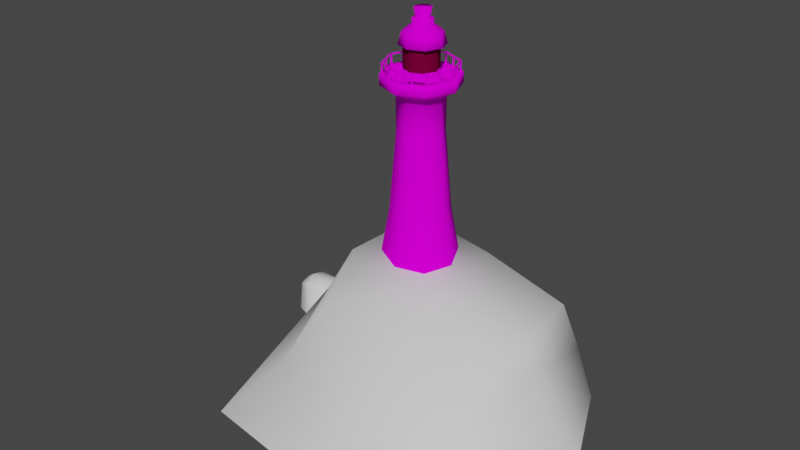 # Source: Lighthouse_focus.blend  (saved by Blender 4.0.36; exported with 4.5.12 LTS)
import bpy
from mathutils import Matrix  # noqa: F401  (used for matrix-valued properties, if any)

bpy.ops.wm.read_factory_settings(use_empty=True)
scene = bpy.context.scene
scene.name = 'Scene'

# ---- collections
col_collection = bpy.data.collections.new('Collection'); scene.collection.children.link(col_collection)

# ---- images (referenced by path relative to the original .blend; pixels are not part of the script)
import os
ASSET_DIR = os.environ.get("B2B_ASSET_DIR", "")  # directory of the original .blend (textures are referenced by path, not embedded)
HERE = os.path.dirname(os.path.abspath(__file__))  # packed textures are extracted next to this script under _unpacked/

def load_image(name, relpath, width, height, colorspace="sRGB"):
    """Load a texture the original file referenced (path relative to the .blend, or extracted next to this script)."""
    p = next((c for c in (os.path.join(HERE, relpath), os.path.join(ASSET_DIR, relpath)) if relpath and os.path.exists(c)), "")
    if p:
        img = bpy.data.images.load(p, check_existing=True)
        img.name = name
    else:  # same state as the original file: an image datablock whose file is absent (Cycles renders it pink)
        img = bpy.data.images.new(name, width, height)
        img.source = "FILE"
        img.filepath = "//" + (relpath or name)
    img.colorspace_settings.name = colorspace
    return img
img_lighthouse_gradient = load_image('Lighthouse_gradient', 'Lighthouse_gradient.png', 1024, 1024, 'sRGB')

# ---- materials (node trees are filled in below, after node groups)
mat_mat_01 = bpy.data.materials.new('Mat_01')
mat_mat_01.use_transparent_shadow = False
mat_mat_02 = bpy.data.materials.new('Mat_02')
mat_mat_02.use_transparent_shadow = False
mat_01 = bpy.data.materials.new('01')
mat_01.use_transparent_shadow = False
mat_02 = bpy.data.materials.new('02')
mat_02.use_transparent_shadow = False

# ---- material node trees
mat_mat_01.use_nodes = True; mat_mat_01.node_tree.nodes.clear()
_N = mat_mat_01.node_tree.nodes; _L = mat_mat_01.node_tree.links
n0 = _N.new('ShaderNodeOutputMaterial'); n0.name = 'Material Output'; n0.location = (438, 298)
n1 = _N.new('ShaderNodeBsdfPrincipled'); n1.name = 'Principled BSDF'; n1.location = (-103, 300)
n1.distribution = 'GGX'
n1.subsurface_method = 'RANDOM_WALK_SKIN'
n1.inputs[2].default_value = 0.0
n1.inputs[3].default_value = 1.45
n1.inputs[13].default_value = 0.0
n1.inputs[27].default_value = (0.0, 0.0, 0.0, 1.0)
n1.inputs[28].default_value = 1.0
n2 = _N.new('ShaderNodeTexImage'); n2.name = 'Image Texture'; n2.location = (-905, 267)
n2.image = img_lighthouse_gradient
n3 = _N.new('ShaderNodeMix'); n3.name = 'Mix.001'; n3.location = (-566, 441)
n3.data_type = 'RGBA'
n3.blend_type = 'MULTIPLY'
n3.inputs[0].default_value = 1.0
n3.inputs[6].default_value = (0.9926, 0.962, 1.0, 1.0)
_L.new(n3.outputs[2], n1.inputs[0])
_L.new(n1.outputs[0], n0.inputs[0])
_L.new(n2.outputs[0], n3.inputs[7])
n0.is_active_output = True
mat_mat_02.use_nodes = True; mat_mat_02.node_tree.nodes.clear()
_N = mat_mat_02.node_tree.nodes; _L = mat_mat_02.node_tree.links
n0 = _N.new('ShaderNodeOutputMaterial'); n0.name = 'Material Output'; n0.location = (300, 300)
n1 = _N.new('ShaderNodeBsdfPrincipled'); n1.name = 'Principled BSDF'; n1.location = (-252, 495)
n1.distribution = 'GGX'
n1.subsurface_method = 'RANDOM_WALK_SKIN'
n1.inputs[2].default_value = 0.0
n1.inputs[3].default_value = 1.45
n1.inputs[13].default_value = 0.0
n1.inputs[27].default_value = (0.0, 0.0, 0.0, 1.0)
n1.inputs[28].default_value = 1.0
n2 = _N.new('ShaderNodeTexImage'); n2.name = 'Image Texture'; n2.location = (-1055, 462)
n2.image = img_lighthouse_gradient
n3 = _N.new('ShaderNodeMix'); n3.name = 'Mix.001'; n3.location = (-715, 635)
n3.data_type = 'RGBA'
n3.blend_type = 'MULTIPLY'
n3.inputs[0].default_value = 1.0
n3.inputs[6].default_value = (0.1573, 0.07812, 0.03509, 1.0)
_L.new(n3.outputs[2], n1.inputs[0])
_L.new(n2.outputs[0], n3.inputs[7])
_L.new(n1.outputs[0], n0.inputs[0])
n0.is_active_output = True
mat_01.use_nodes = True; mat_01.node_tree.nodes.clear()
_N = mat_01.node_tree.nodes; _L = mat_01.node_tree.links
n0 = _N.new('ShaderNodeBsdfPrincipled'); n0.name = 'Principled BSDF'; n0.location = (10, 300)
n0.inputs[3].default_value = 1.45
n1 = _N.new('ShaderNodeOutputMaterial'); n1.name = 'Material Output'; n1.location = (300, 300)
_L.new(n0.outputs[0], n1.inputs[0])
n1.is_active_output = True
mat_02.use_nodes = True; mat_02.node_tree.nodes.clear()
_N = mat_02.node_tree.nodes; _L = mat_02.node_tree.links
n0 = _N.new('ShaderNodeBsdfPrincipled'); n0.name = 'Principled BSDF'; n0.location = (10, 300)
n0.inputs[3].default_value = 1.45
n1 = _N.new('ShaderNodeOutputMaterial'); n1.name = 'Material Output'; n1.location = (300, 300)
_L.new(n0.outputs[0], n1.inputs[0])
n1.is_active_output = True

# ---- world
world_world = bpy.data.worlds.new('World'); scene.world = world_world
world_world.use_nodes = True; world_world.node_tree.nodes.clear()
_N = world_world.node_tree.nodes; _L = world_world.node_tree.links
n0 = _N.new('ShaderNodeOutputWorld'); n0.name = 'World Output'; n0.location = (300, 300)
n1 = _N.new('ShaderNodeBackground'); n1.name = 'Background'; n1.location = (10, 300)
n1.inputs[0].default_value = (0.05088, 0.05088, 0.05088, 1.0)
_L.new(n1.outputs[0], n0.inputs[0])
n0.is_active_output = True
world_world.color = (0.05088, 0.05088, 0.05088)
world_world.use_sun_shadow = False
world_world.sun_shadow_jitter_overblur = 0.0

# ---- meshes
me_cylinder_003 = bpy.data.meshes.new('Cylinder.003')
me_cylinder_003.from_pydata([(0.3788, 0.3681, 6.187), (0.002618, 0.5239, 6.187), (0.5346, -0.008103, 6.187), (0.3788, -0.3843, 6.187), (0.002618, -0.5401, 6.187), (-0.3736, -0.3843, 6.187), (-0.5294, -0.008103, 6.187), (-0.3736, 0.3681, 6.187), (0.3788, 0.3681, 6.886), (0.002618, 0.5239, 6.886), (0.5346, -0.008103, 6.886), (0.3788, -0.3843, 6.886), (0.002618, -0.5401, 6.886), (-0.3736, -0.3843, 6.886), (-0.5294, -0.008103, 6.886), (-0.3736, 0.3681, 6.886), (-1.849e-09, 1.248, 0.03832), (1.98e-09, 0.7343, 5.431), (0.8826, 0.8826, 0.03832), (0.5192, 0.5192, 5.431), (1.248, 0.0, 0.03832), (0.7343, 0.0, 5.431), (0.8826, -0.8826, 0.03832), (0.5192, -0.5192, 5.431), (-1.849e-09, -1.248, 0.03832), (1.98e-09, -0.7343, 5.431), (-0.8826, -0.8826, 0.03832), (-0.5192, -0.5192, 5.431), (-1.248, 0.0, 0.03832), (-0.7343, 0.0, 5.431), (-0.8826, 0.8826, 0.03832), (-0.5192, 0.5192, 5.431), (0.8495, 0.8495, 5.719), (1.29e-09, 1.201, 5.719), (1.201, 0.0, 5.719), (0.8495, -0.8495, 5.719), (1.29e-09, -1.201, 5.719), (-0.8495, -0.8495, 5.719), (-1.201, 0.0, 5.719), (-0.8495, 0.8495, 5.719), (0.8495, 0.8495, 6.045), (1.29e-09, 1.201, 6.045), (1.201, 0.0, 6.045), (0.8495, -0.8495, 6.045), (1.29e-09, -1.201, 6.045), (-0.8495, -0.8495, 6.045), (-1.201, 0.0, 6.045), (-0.8495, 0.8495, 6.045), (0.7281, 0.7281, 6.045), (2.171e-09, 1.03, 6.045), (1.03, 0.0, 6.045), (0.7281, -0.7281, 6.045), (2.171e-09, -1.03, 6.045), (-0.7281, -0.7281, 6.045), (-1.03, 0.0, 6.045), (-0.7281, 0.7281, 6.045), (0.7213, 0.7105, 5.763), (0.002618, 1.008, 5.763), (1.019, -0.008103, 5.763), (0.7213, -0.7267, 5.763), (0.002618, -1.024, 5.763), (-0.716, -0.7267, 5.763), (-1.014, -0.008103, 5.763), (-0.716, 0.7105, 5.763), (0.277, 0.2709, 6.886), (0.01846, 0.378, 6.886), (0.384, 0.0124, 6.886), (0.277, -0.2461, 6.886), (0.01846, -0.3532, 6.886), (-0.24, -0.2461, 6.886), (-0.3471, 0.0124, 6.886), (-0.24, 0.2709, 6.886), (0.5166, 0.5106, 6.886), (0.01846, 0.7169, 6.886), (0.723, 0.0124, 6.886), (0.5166, -0.4858, 6.886), (0.01846, -0.6921, 6.886), (-0.4797, -0.4858, 6.886), (-0.686, 0.0124, 6.886), (-0.4797, 0.5106, 6.886), (0.4435, 0.4375, 7.255), (0.01846, 0.6136, 7.255), (0.6196, 0.0124, 7.255), (0.4435, -0.4127, 7.255), (0.01846, -0.5888, 7.255), (-0.4066, -0.4127, 7.255), (-0.5827, 0.0124, 7.255), (-0.4066, 0.4375, 7.255), (0.2398, 0.2337, 7.479), (0.01846, 0.3254, 7.479), (0.3315, 0.0124, 7.479), (0.2398, -0.2089, 7.479), (0.01846, -0.3006, 7.479), (-0.2029, -0.2089, 7.479), (-0.2945, 0.0124, 7.479), (-0.2029, 0.2337, 7.479), (0.2398, 0.2337, 7.636), (0.01846, 0.3254, 7.636), (0.3315, 0.0124, 7.636), (0.2398, -0.2089, 7.636), (0.01846, -0.3006, 7.636), (-0.2029, -0.2089, 7.636), (-0.2945, 0.0124, 7.636), (-0.2029, 0.2337, 7.636), (0.1626, 0.1565, 7.636), (0.01846, 0.2162, 7.636), (0.2223, 0.0124, 7.636), (0.1626, -0.1317, 7.636), (0.01846, -0.1914, 7.636), (-0.1257, -0.1317, 7.636), (-0.1854, 0.0124, 7.636), (-0.1257, 0.1565, 7.636), (0.2067, 0.2007, 7.936), (0.01846, 0.2786, 7.936), (0.2847, 0.0124, 7.936), (0.2067, -0.1759, 7.936), (0.01846, -0.2538, 7.936), (-0.1698, -0.1759, 7.936), (-0.2478, 0.0124, 7.936), (-0.1698, 0.2007, 7.936), (0.3788, 0.3681, 5.763), (0.002618, 0.5239, 5.763), (0.5346, -0.008103, 5.763), (0.3788, -0.3843, 5.763), (0.002618, -0.5401, 5.763), (-0.3736, -0.3843, 5.763), (-0.5294, -0.008103, 5.763), (-0.3736, 0.3681, 5.763), (0.3788, 0.3681, 6.187), (0.002618, 0.5239, 6.187), (0.5346, -0.008103, 6.187), (0.3788, -0.3843, 6.187), (0.002618, -0.5401, 6.187), (-0.3736, -0.3843, 6.187), (-0.5294, -0.008103, 6.187), (-0.3736, 0.3681, 6.187), (0.1938, 0.1831, 6.187), (0.002618, 0.2623, 6.187), (0.273, -0.008103, 6.187), (0.1938, -0.1993, 6.187), (0.002618, -0.2785, 6.187), (-0.1886, -0.1993, 6.187), (-0.2678, -0.008103, 6.187), (-0.1886, 0.1831, 6.187), (0.1229, 0.1121, 6.313), (0.002618, 0.1619, 6.313), (0.1727, -0.008103, 6.313), (0.1229, -0.1283, 6.313), (0.002618, -0.1781, 6.313), (-0.1176, -0.1283, 6.313), (-0.1674, -0.008103, 6.313), (-0.1176, 0.1121, 6.313), (-2.251e-09, 0.928, 1.836), (-3.041e-10, 0.7208, 4.332), (0.5097, 0.5097, 4.332), (0.6562, 0.6562, 1.836), (0.7208, -1.46e-09, 4.332), (0.928, -7.38e-10, 1.836), (0.5097, -0.5097, 4.332), (0.6562, -0.6562, 1.836), (-3.041e-10, -0.7208, 4.332), (-2.251e-09, -0.928, 1.836), (-0.5097, -0.5097, 4.332), (-0.6562, -0.6562, 1.836), (-0.7208, -1.46e-09, 4.332), (-0.928, -7.38e-10, 1.836), (-0.5097, 0.5097, 4.332), (-0.6562, 0.6562, 1.836), (-0.9219, 0.0, 5.575), (-0.6518, 0.6518, 5.575), (0.6518, 0.6518, 5.575), (0.9219, 0.0, 5.575), (1.911e-09, -0.9219, 5.575), (-0.6518, -0.6518, 5.575), (1.911e-09, 0.9219, 5.575), (0.6518, -0.6518, 5.575), (-0.0187, -1.128, 6.045), (-0.0187, -1.128, 6.336), (-0.0187, -1.091, 6.045), (-0.0187, -1.091, 6.336), (0.0187, -1.128, 6.045), (0.0187, -1.128, 6.336), (0.0187, -1.091, 6.045), (0.0187, -1.091, 6.336), (0.7806, -0.7979, 6.045), (0.7806, -0.7979, 6.336), (0.7806, -0.7605, 6.045), (0.7806, -0.7605, 6.336), (0.8179, -0.7979, 6.045), (0.8179, -0.7979, 6.336), (0.8179, -0.7605, 6.045), (0.8179, -0.7605, 6.336), (0.4075, -0.9666, 6.045), (0.4075, -0.9666, 6.336), (0.4075, -0.9292, 6.045), (0.4075, -0.9292, 6.336), (0.4449, -0.9666, 6.045), (0.4449, -0.9666, 6.336), (0.4449, -0.9292, 6.045), (0.4449, -0.9292, 6.336), (0.9426, -0.4234, 6.045), (0.9426, -0.4234, 6.336), (0.9426, -0.386, 6.045), (0.9426, -0.386, 6.336), (0.98, -0.4234, 6.045), (0.98, -0.4234, 6.336), (0.98, -0.386, 6.045), (0.98, -0.386, 6.336), (1.103, -0.02922, 6.045), (1.103, -0.02922, 6.336), (1.103, 0.008168, 6.045), (1.103, 0.008168, 6.336), (1.14, -0.02922, 6.045), (1.14, -0.02922, 6.336), (1.14, 0.008168, 6.045), (1.14, 0.008168, 6.336), (0.7596, 0.759, 6.045), (0.7596, 0.759, 6.336), (0.7596, 0.7964, 6.045), (0.7596, 0.7964, 6.336), (0.797, 0.759, 6.045), (0.797, 0.759, 6.336), (0.797, 0.7964, 6.045), (0.797, 0.7964, 6.336), (0.9434, 0.3588, 6.045), (0.9434, 0.3588, 6.336), (0.9434, 0.3962, 6.045), (0.9434, 0.3962, 6.336), (0.9808, 0.3588, 6.045), (0.9808, 0.3588, 6.336), (0.9808, 0.3962, 6.045), (0.9808, 0.3962, 6.336), (-0.02043, 1.09, 6.045), (-0.02043, 1.09, 6.336), (-0.02043, 1.127, 6.045), (-0.02043, 1.127, 6.336), (0.01696, 1.09, 6.045), (0.01696, 1.09, 6.336), (0.01696, 1.127, 6.045), (0.01696, 1.127, 6.336), (0.3839, 0.9183, 6.045), (0.3839, 0.9183, 6.336), (0.3839, 0.9557, 6.045), (0.3839, 0.9557, 6.336), (0.4213, 0.9183, 6.045), (0.4213, 0.9183, 6.336), (0.4213, 0.9557, 6.045), (0.4213, 0.9557, 6.336), (-0.4084, 0.951, 6.045), (-0.4084, 0.951, 6.336), (-0.4084, 0.9884, 6.045), (-0.4084, 0.9884, 6.336), (-0.371, 0.951, 6.045), (-0.371, 0.951, 6.336), (-0.371, 0.9884, 6.045), (-0.371, 0.9884, 6.336), (-0.8087, 0.7509, 6.045), (-0.8087, 0.7509, 6.336), (-0.8087, 0.7882, 6.045), (-0.8087, 0.7882, 6.336), (-0.7713, 0.7509, 6.045), (-0.7713, 0.7509, 6.336), (-0.7713, 0.7882, 6.045), (-0.7713, 0.7882, 6.336), (-1.127, -0.01697, 6.045), (-1.127, -0.01697, 6.336), (-1.127, 0.02042, 6.045), (-1.127, 0.02042, 6.336), (-1.09, -0.01697, 6.045), (-1.09, -0.01697, 6.336), (-1.09, 0.02042, 6.045), (-1.09, 0.02042, 6.336), (-0.9884, 0.3343, 6.045), (-0.9884, 0.3343, 6.336), (-0.9884, 0.3717, 6.045), (-0.9884, 0.3717, 6.336), (-0.951, 0.3343, 6.045), (-0.951, 0.3343, 6.336), (-0.951, 0.3717, 6.045), (-0.951, 0.3717, 6.336), (-0.8046, -0.8134, 6.045), (-0.8046, -0.8134, 6.336), (-0.8046, -0.776, 6.045), (-0.8046, -0.776, 6.336), (-0.7672, -0.8134, 6.045), (-0.7672, -0.8134, 6.336), (-0.7672, -0.776, 6.045), (-0.7672, -0.776, 6.336), (-0.968, -0.4417, 6.045), (-0.968, -0.4417, 6.336), (-0.968, -0.4043, 6.045), (-0.968, -0.4043, 6.336), (-0.9306, -0.4417, 6.045), (-0.9306, -0.4417, 6.336), (-0.9306, -0.4043, 6.045), (-0.9306, -0.4043, 6.336), (-0.4125, -0.9849, 6.045), (-0.4125, -0.9849, 6.336), (-0.4125, -0.9475, 6.045), (-0.4125, -0.9475, 6.336), (-0.3751, -0.9849, 6.045), (-0.3751, -0.9849, 6.336), (-0.3751, -0.9475, 6.045), (-0.3751, -0.9475, 6.336), (-0.8163, -0.8027, 6.335), (0.01424, -1.133, 6.335), (-0.8163, -0.8027, 6.372), (0.01424, -1.133, 6.372), (-0.8024, -0.768, 6.335), (0.02806, -1.098, 6.335), (-0.8024, -0.768, 6.372), (0.02806, -1.098, 6.372), (-0.008653, -1.135, 6.335), (0.8191, -0.7978, 6.335), (-0.008653, -1.135, 6.372), (0.8191, -0.7978, 6.372), (-0.02275, -1.1, 6.335), (0.805, -0.7632, 6.335), (-0.02275, -1.1, 6.372), (0.805, -0.7632, 6.372), (0.8211, -0.8089, 6.335), (1.162, 0.01757, 6.335), (0.8211, -0.8089, 6.372), (1.162, 0.01757, 6.372), (0.7866, -0.7946, 6.335), (1.127, 0.03181, 6.335), (0.7866, -0.7946, 6.372), (1.127, 0.03181, 6.372), (1.15, -0.02467, 6.335), (0.7853, 0.7913, 6.335), (1.15, -0.02467, 6.372), (0.7853, 0.7913, 6.372), (1.116, -0.03993, 6.335), (0.7511, 0.776, 6.335), (1.116, -0.03993, 6.372), (0.7511, 0.776, 6.372), (0.8034, 0.7871, 6.335), (-0.0138, 1.149, 6.335), (0.8034, 0.7871, 6.372), (-0.0138, 1.149, 6.372), (0.7883, 0.7529, 6.335), (-0.02894, 1.115, 6.335), (0.7883, 0.7529, 6.372), (-0.02894, 1.115, 6.372), (0.0157, 1.149, 6.335), (-0.8101, 0.8071, 6.335), (0.0157, 1.149, 6.372), (-0.8101, 0.8071, 6.372), (0.03, 1.114, 6.335), (-0.7958, 0.7726, 6.335), (0.03, 1.114, 6.372), (-0.7958, 0.7726, 6.372), (-0.8057, 0.8148, 6.335), (-1.149, -0.01022, 6.335), (-0.8057, 0.8148, 6.372), (-1.149, -0.01022, 6.372), (-0.7711, 0.8004, 6.335), (-1.115, -0.0246, 6.335), (-0.7711, 0.8004, 6.372), (-1.115, -0.0246, 6.372), (-1.15, 0.02349, 6.335), (-0.8179, -0.8062, 6.335), (-1.15, 0.02349, 6.372), (-0.8179, -0.8062, 6.372), (-1.116, 0.0374, 6.335), (-0.7832, -0.7922, 6.335), (-1.116, 0.0374, 6.372), (-0.7832, -0.7922, 6.372)], [], [(3, 11, 12, 4), (0, 8, 10, 2), (6, 14, 15, 7), (4, 12, 13, 5), (2, 10, 11, 3), (1, 9, 8, 0), (7, 15, 9, 1), (5, 13, 14, 6), (153, 17, 19, 154), (154, 19, 21, 156), (156, 21, 23, 158), (158, 23, 25, 160), (160, 25, 27, 162), (162, 27, 29, 164), (169, 168, 38, 39), (164, 29, 31, 166), (166, 31, 17, 153), (35, 34, 42, 43), (171, 170, 32, 34), (173, 172, 36, 37), (174, 169, 39, 33), (170, 174, 33, 32), (175, 171, 34, 35), (168, 173, 37, 38), (172, 175, 35, 36), (47, 46, 54, 55), (32, 33, 41, 40), (33, 39, 47, 41), (38, 37, 45, 46), (36, 35, 43, 44), (34, 32, 40, 42), (39, 38, 46, 47), (37, 36, 44, 45), (52, 51, 59, 60), (45, 44, 52, 53), (43, 42, 50, 51), (40, 41, 49, 48), (41, 47, 55, 49), (46, 45, 53, 54), (44, 43, 51, 52), (42, 40, 48, 50), (50, 48, 56, 58), (55, 54, 62, 63), (53, 52, 60, 61), (51, 50, 58, 59), (48, 49, 57, 56), (49, 55, 63, 57), (54, 53, 61, 62), (71, 70, 78, 79), (78, 77, 85, 86), (69, 68, 76, 77), (67, 66, 74, 75), (64, 65, 73, 72), (65, 71, 79, 73), (70, 69, 77, 78), (68, 67, 75, 76), (66, 64, 72, 74), (81, 87, 95, 89), (76, 75, 83, 84), (74, 72, 80, 82), (79, 78, 86, 87), (77, 76, 84, 85), (75, 74, 82, 83), (72, 73, 81, 80), (73, 79, 87, 81), (95, 94, 102, 103), (86, 85, 93, 94), (84, 83, 91, 92), (82, 80, 88, 90), (87, 86, 94, 95), (85, 84, 92, 93), (83, 82, 90, 91), (80, 81, 89, 88), (98, 96, 104, 106), (93, 92, 100, 101), (91, 90, 98, 99), (88, 89, 97, 96), (89, 95, 103, 97), (94, 93, 101, 102), (92, 91, 99, 100), (90, 88, 96, 98), (105, 111, 119, 113), (103, 102, 110, 111), (101, 100, 108, 109), (99, 98, 106, 107), (96, 97, 105, 104), (97, 103, 111, 105), (102, 101, 109, 110), (100, 99, 107, 108), (112, 113, 119, 118, 117, 116, 115, 114), (110, 109, 117, 118), (108, 107, 115, 116), (106, 104, 112, 114), (111, 110, 118, 119), (109, 108, 116, 117), (107, 106, 114, 115), (104, 105, 113, 112), (58, 56, 120, 122), (63, 62, 126, 127), (61, 60, 124, 125), (59, 58, 122, 123), (56, 57, 121, 120), (57, 63, 127, 121), (62, 61, 125, 126), (60, 59, 123, 124), (124, 123, 131, 132), (122, 120, 128, 130), (127, 126, 134, 135), (125, 124, 132, 133), (123, 122, 130, 131), (120, 121, 129, 128), (121, 127, 135, 129), (126, 125, 133, 134), (129, 135, 143, 137), (134, 133, 141, 142), (132, 131, 139, 140), (130, 128, 136, 138), (135, 134, 142, 143), (133, 132, 140, 141), (131, 130, 138, 139), (128, 129, 137, 136), (141, 140, 148, 149), (144, 145, 151, 150, 149, 148, 147, 146), (139, 138, 146, 147), (136, 137, 145, 144), (137, 143, 151, 145), (142, 141, 149, 150), (140, 139, 147, 148), (138, 136, 144, 146), (143, 142, 150, 151), (30, 167, 152, 16), (167, 166, 153, 152), (28, 165, 167, 30), (165, 164, 166, 167), (26, 163, 165, 28), (163, 162, 164, 165), (24, 161, 163, 26), (161, 160, 162, 163), (22, 159, 161, 24), (159, 158, 160, 161), (20, 157, 159, 22), (157, 156, 158, 159), (18, 155, 157, 20), (155, 154, 156, 157), (16, 152, 155, 18), (152, 153, 154, 155), (25, 23, 175, 172), (29, 27, 173, 168), (23, 21, 171, 175), (19, 17, 174, 170), (17, 31, 169, 174), (27, 25, 172, 173), (21, 19, 170, 171), (31, 29, 168, 169), (176, 177, 179, 178), (178, 179, 183, 182), (182, 183, 181, 180), (180, 181, 177, 176), (178, 182, 180, 176), (183, 179, 177, 181), (184, 185, 187, 186), (186, 187, 191, 190), (190, 191, 189, 188), (188, 189, 185, 184), (186, 190, 188, 184), (191, 187, 185, 189), (192, 193, 195, 194), (194, 195, 199, 198), (198, 199, 197, 196), (196, 197, 193, 192), (194, 198, 196, 192), (199, 195, 193, 197), (200, 201, 203, 202), (202, 203, 207, 206), (206, 207, 205, 204), (204, 205, 201, 200), (202, 206, 204, 200), (207, 203, 201, 205), (208, 209, 211, 210), (210, 211, 215, 214), (214, 215, 213, 212), (212, 213, 209, 208), (210, 214, 212, 208), (215, 211, 209, 213), (216, 217, 219, 218), (218, 219, 223, 222), (222, 223, 221, 220), (220, 221, 217, 216), (218, 222, 220, 216), (223, 219, 217, 221), (224, 225, 227, 226), (226, 227, 231, 230), (230, 231, 229, 228), (228, 229, 225, 224), (226, 230, 228, 224), (231, 227, 225, 229), (232, 233, 235, 234), (234, 235, 239, 238), (238, 239, 237, 236), (236, 237, 233, 232), (234, 238, 236, 232), (239, 235, 233, 237), (240, 241, 243, 242), (242, 243, 247, 246), (246, 247, 245, 244), (244, 245, 241, 240), (242, 246, 244, 240), (247, 243, 241, 245), (248, 249, 251, 250), (250, 251, 255, 254), (254, 255, 253, 252), (252, 253, 249, 248), (250, 254, 252, 248), (255, 251, 249, 253), (256, 257, 259, 258), (258, 259, 263, 262), (262, 263, 261, 260), (260, 261, 257, 256), (258, 262, 260, 256), (263, 259, 257, 261), (264, 265, 267, 266), (266, 267, 271, 270), (270, 271, 269, 268), (268, 269, 265, 264), (266, 270, 268, 264), (271, 267, 265, 269), (272, 273, 275, 274), (274, 275, 279, 278), (278, 279, 277, 276), (276, 277, 273, 272), (274, 278, 276, 272), (279, 275, 273, 277), (280, 281, 283, 282), (282, 283, 287, 286), (286, 287, 285, 284), (284, 285, 281, 280), (282, 286, 284, 280), (287, 283, 281, 285), (288, 289, 291, 290), (290, 291, 295, 294), (294, 295, 293, 292), (292, 293, 289, 288), (290, 294, 292, 288), (295, 291, 289, 293), (296, 297, 299, 298), (298, 299, 303, 302), (302, 303, 301, 300), (300, 301, 297, 296), (298, 302, 300, 296), (303, 299, 297, 301), (304, 305, 307, 306), (306, 307, 311, 310), (310, 311, 309, 308), (308, 309, 305, 304), (306, 310, 308, 304), (311, 307, 305, 309), (312, 313, 315, 314), (314, 315, 319, 318), (318, 319, 317, 316), (316, 317, 313, 312), (314, 318, 316, 312), (319, 315, 313, 317), (320, 321, 323, 322), (322, 323, 327, 326), (326, 327, 325, 324), (324, 325, 321, 320), (322, 326, 324, 320), (327, 323, 321, 325), (328, 329, 331, 330), (330, 331, 335, 334), (334, 335, 333, 332), (332, 333, 329, 328), (330, 334, 332, 328), (335, 331, 329, 333), (336, 337, 339, 338), (338, 339, 343, 342), (342, 343, 341, 340), (340, 341, 337, 336), (338, 342, 340, 336), (343, 339, 337, 341), (344, 345, 347, 346), (346, 347, 351, 350), (350, 351, 349, 348), (348, 349, 345, 344), (346, 350, 348, 344), (351, 347, 345, 349), (352, 353, 355, 354), (354, 355, 359, 358), (358, 359, 357, 356), (356, 357, 353, 352), (354, 358, 356, 352), (359, 355, 353, 357), (360, 361, 363, 362), (362, 363, 367, 366), (366, 367, 365, 364), (364, 365, 361, 360), (362, 366, 364, 360), (367, 363, 361, 365)])
me_cylinder_003.polygons.foreach_set('use_smooth', [1, 1, 1, 1, 1, 1, 1, 1, 1, 1, 1, 1, 1, 1, 1, 1, 1, 1, 1, 1, 1, 1, 1, 1, 1, 1, 1, 1, 1, 1, 1, 1, 1, 1, 1, 1, 1, 1, 1, 1, 1, 1, 1, 1, 1, 1, 1, 1, 1, 1, 1, 1, 1, 1, 1, 1, 1, 1, 1, 1, 1, 1, 1, 1, 1, 1, 1, 1, 1, 1, 1, 1, 1, 1, 1, 1, 1, 1, 1, 1, 1, 1, 1, 1, 1, 1, 1, 1, 1, 1, 1, 1, 1, 1, 1, 1, 1, 1, 1, 1, 1, 1, 1, 1, 1, 1, 1, 1, 1, 1, 1, 1, 1, 1, 1, 1, 1, 1, 1, 1, 1, 1, 1, 1, 1, 1, 1, 1, 1, 1, 1, 1, 1, 1, 1, 1, 1, 1, 1, 1, 1, 1, 1, 1, 1, 1, 1, 1, 1, 1, 1, 1, 1, 1, 0, 0, 0, 0, 0, 0, 0, 0, 0, 0, 0, 0, 0, 0, 0, 0, 0, 0, 0, 0, 0, 0, 0, 0, 0, 0, 0, 0, 0, 0, 0, 0, 0, 0, 0, 0, 0, 0, 0, 0, 0, 0, 0, 0, 0, 0, 0, 0, 0, 0, 0, 0, 0, 0, 0, 0, 0, 0, 0, 0, 0, 0, 0, 0, 0, 0, 0, 0, 0, 0, 0, 0, 0, 0, 0, 0, 0, 0, 0, 0, 0, 0, 0, 0, 0, 0, 0, 0, 0, 0, 0, 0, 0, 0, 0, 0, 0, 0, 0, 0, 0, 0, 0, 0, 0, 0, 0, 0, 0, 0, 0, 0, 0, 0, 0, 0, 0, 0, 0, 0, 0, 0, 0, 0, 0, 0, 0, 0, 0, 0, 0, 0, 0, 0, 0, 0, 0, 0, 0, 0, 0, 0, 0, 0])
me_cylinder_003.polygons.foreach_set('material_index', [1, 1, 1, 1, 1, 1, 1, 1, 0, 0, 0, 0, 0, 0, 0, 0, 0, 0, 0, 0, 0, 0, 0, 0, 0, 0, 0, 0, 0, 0, 0, 0, 0, 0, 0, 0, 0, 0, 0, 0, 0, 0, 0, 0, 0, 0, 0, 0, 0, 0, 0, 0, 0, 0, 0, 0, 0, 0, 0, 0, 0, 0, 0, 0, 0, 0, 0, 0, 0, 0, 0, 0, 0, 0, 0, 0, 0, 0, 0, 0, 0, 0, 0, 0, 0, 0, 0, 0, 0, 0, 0, 0, 0, 0, 0, 0, 0, 0, 0, 0, 0, 0, 0, 0, 0, 0, 0, 0, 0, 0, 0, 0, 0, 0, 0, 0, 0, 0, 0, 0, 0, 0, 0, 0, 0, 0, 0, 0, 0, 0, 0, 0, 0, 0, 0, 0, 0, 0, 0, 0, 0, 0, 0, 0, 0, 0, 0, 0, 0, 0, 0, 0, 0, 0, 0, 0, 0, 0, 0, 0, 0, 0, 0, 0, 0, 0, 0, 0, 0, 0, 0, 0, 0, 0, 0, 0, 0, 0, 0, 0, 0, 0, 0, 0, 0, 0, 0, 0, 0, 0, 0, 0, 0, 0, 0, 0, 0, 0, 0, 0, 0, 0, 0, 0, 0, 0, 0, 0, 0, 0, 0, 0, 0, 0, 0, 0, 0, 0, 0, 0, 0, 0, 0, 0, 0, 0, 0, 0, 0, 0, 0, 0, 0, 0, 0, 0, 0, 0, 0, 0, 0, 0, 0, 0, 0, 0, 0, 0, 0, 0, 0, 0, 0, 0, 0, 0, 0, 0, 0, 0, 0, 0, 0, 0, 0, 0, 0, 0, 0, 0, 0, 0, 0, 0, 0, 0, 0, 0, 0, 0, 0, 0, 0, 0, 0, 0, 0, 0, 0, 0, 0, 0, 0, 0, 0, 0, 0, 0])
_uv = me_cylinder_003.uv_layers.new(name='UVMap')
_uv.uv.foreach_set('vector', [0.9553, 0.6692, 0.8734, 0.6692, 0.8734, 0.717, 0.9553, 0.717, 0.9719, 0.8324, 0.9719, 0.7508, 0.9241, 0.7508, 0.9241, 0.8324, 0.8171, 0.9376, 0.8171, 0.8557, 0.7834, 0.8569, 0.7834, 0.9388, 0.9553, 0.717, 0.8734, 0.717, 0.8744, 0.7508, 0.9563, 0.7508, 0.9563, 0.6354, 0.8744, 0.6354, 0.8734, 0.6692, 0.9553, 0.6692, 0.8866, 0.2346, 0.8866, 0.1527, 0.8528, 0.1539, 0.8528, 0.2358, 0.9344, 0.2346, 0.9344, 0.1527, 0.8866, 0.1527, 0.8866, 0.2346, 0.8649, 0.9376, 0.8649, 0.8557, 0.8171, 0.8557, 0.8171, 0.9376, 0.765, 0.1303, 0.7656, 0.00142, 0.8122, 0.0, 0.8108, 0.1289, 0.08093, 0.1351, 0.07472, 0.00645, 0.1406, 0.003579, 0.1456, 0.1323, 0.1456, 0.1323, 0.1406, 0.003579, 0.1871, -4.17e-08, 0.1912, 0.1288, 0.2722, 0.1352, 0.266, 0.006599, 0.3319, 0.003729, 0.3369, 0.1324, 0.3369, 0.1324, 0.3319, 0.003729, 0.3784, -1.198e-08, 0.3825, 0.1288, 0.4854, 0.1283, 0.4848, 0.0, 0.5507, 0.0, 0.5501, 0.1283, 0.6126, 0.7239, 0.5541, 0.6654, 0.5666, 0.6351, 0.6429, 0.7113, 0.6545, 0.1289, 0.6531, 0.0, 0.6997, 0.00142, 0.7003, 0.1303, 0.7003, 0.1303, 0.6997, 0.00142, 0.7656, 0.00142, 0.765, 0.1303, 0.3411, 0.6423, 0.3426, 0.7186, 0.3043, 0.7181, 0.3028, 0.6418, 0.4713, 0.8652, 0.5541, 0.8652, 0.5666, 0.8955, 0.4588, 0.8955, 0.4713, 0.6654, 0.4128, 0.7239, 0.3825, 0.7113, 0.4588, 0.6351, 0.6126, 0.8066, 0.6126, 0.7239, 0.6429, 0.7113, 0.6429, 0.8192, 0.5541, 0.8652, 0.6126, 0.8066, 0.6429, 0.8192, 0.5666, 0.8955, 0.4128, 0.8066, 0.4713, 0.8652, 0.4588, 0.8955, 0.3825, 0.8192, 0.5541, 0.6654, 0.4713, 0.6654, 0.4588, 0.6351, 0.5666, 0.6351, 0.4128, 0.7239, 0.4128, 0.8066, 0.3825, 0.8192, 0.3825, 0.7113, 0.1841, 0.9022, 0.07627, 0.9022, 0.08398, 0.8836, 0.1764, 0.8836, 0.8505, 1.876e-08, 0.8528, 0.07627, 0.8146, 0.07627, 0.8122, 2.043e-08, 0.8528, 0.07627, 0.8528, 0.1841, 0.8146, 0.1841, 0.8146, 0.07627, 0.9384, 9.362e-10, 0.9384, 0.1079, 0.9002, 0.1079, 0.9002, 2.604e-09, 0.3825, 0.7187, 0.3809, 0.8265, 0.3426, 0.8259, 0.3442, 0.7181, 0.3426, 0.7186, 0.3411, 0.8265, 0.3028, 0.8259, 0.3043, 0.7181, 0.8528, 0.1841, 0.8505, 0.2604, 0.8122, 0.2604, 0.8146, 0.1841, 0.3809, 0.6424, 0.3825, 0.7187, 0.3442, 0.7181, 0.3426, 0.6418, 0.8122, 0.4182, 0.8122, 0.3258, 0.8453, 0.3265, 0.8453, 0.4177, -1.89e-09, 0.8259, 7.001e-09, 0.7181, 0.01861, 0.7258, 0.01861, 0.8182, 0.07627, 0.6418, 0.1841, 0.6418, 0.1764, 0.6604, 0.08398, 0.6604, 0.2604, 0.7181, 0.2604, 0.8259, 0.2418, 0.8182, 0.2418, 0.7258, 0.2604, 0.8259, 0.1841, 0.9022, 0.1764, 0.8836, 0.2418, 0.8182, 0.07627, 0.9022, -1.89e-09, 0.8259, 0.01861, 0.8182, 0.08398, 0.8836, 7.001e-09, 0.7181, 0.07627, 0.6418, 0.08398, 0.6604, 0.01861, 0.7258, 0.1841, 0.6418, 0.2604, 0.7181, 0.2418, 0.7258, 0.1764, 0.6604, 0.2995, 0.6418, 0.3028, 0.7342, 0.2697, 0.7338, 0.2664, 0.6426, 0.8818, 0.5056, 0.8804, 0.571, 0.8473, 0.5701, 0.8487, 0.5055, 0.8142, 0.4836, 0.8122, 0.4182, 0.8453, 0.4177, 0.8473, 0.4822, 0.8122, 0.3258, 0.8142, 0.2604, 0.8473, 0.2619, 0.8453, 0.3265, 0.3028, 0.7342, 0.2995, 0.7997, 0.2664, 0.7984, 0.2697, 0.7338, 0.8804, 0.4131, 0.8818, 0.5056, 0.8487, 0.5055, 0.8473, 0.4143, 0.8122, 0.5765, 0.8122, 0.484, 0.8454, 0.4836, 0.8454, 0.5749, 0.9633, 0.3204, 0.9401, 0.2971, 0.9553, 0.2604, 1.0, 0.3051, 0.9002, 0.04473, 0.9002, 0.108, 0.8561, 0.1033, 0.8561, 0.04937, 0.9072, 0.2971, 0.884, 0.3204, 0.8473, 0.3051, 0.892, 0.2604, 0.884, 0.3532, 0.9072, 0.3764, 0.892, 0.4131, 0.8473, 0.3684, 0.9401, 0.3764, 0.9633, 0.3532, 1.0, 0.3684, 0.9553, 0.4131, 0.9633, 0.3532, 0.9633, 0.3204, 1.0, 0.3051, 1.0, 0.3684, 0.9401, 0.2971, 0.9072, 0.2971, 0.892, 0.2604, 0.9553, 0.2604, 0.884, 0.3204, 0.884, 0.3532, 0.8473, 0.3684, 0.8473, 0.3051, 0.9072, 0.3764, 0.9401, 0.3764, 0.9553, 0.4131, 0.892, 0.4131, 0.7834, 0.9479, 0.7452, 0.986, 0.7323, 0.9548, 0.7521, 0.9349, 0.8828, 0.5211, 0.8818, 0.4579, 0.9256, 0.4618, 0.9264, 0.5158, 0.8827, 0.6291, 0.8818, 0.5659, 0.9255, 0.5699, 0.9263, 0.6239, 0.8964, 9.765e-09, 0.9002, 0.04473, 0.8561, 0.04937, 0.8528, 0.0112, 0.9002, 0.108, 0.8964, 0.1527, 0.8528, 0.1415, 0.8561, 0.1033, 0.8818, 0.4579, 0.8828, 0.4131, 0.9264, 0.4237, 0.9256, 0.4618, 0.8818, 0.5659, 0.8827, 0.5211, 0.9263, 0.5317, 0.9255, 0.5699, 0.4939, 0.8955, 0.4939, 0.9587, 0.4503, 0.9541, 0.4503, 0.9001, 0.9453, 0.5691, 0.9446, 0.589, 0.9263, 0.589, 0.9269, 0.5691, 0.6912, 0.986, 0.6531, 0.9479, 0.6843, 0.9349, 0.7042, 0.9548, 0.6531, 0.8939, 0.6912, 0.8557, 0.7042, 0.887, 0.6843, 0.9068, 0.7452, 0.8557, 0.7834, 0.8939, 0.7521, 0.9068, 0.7323, 0.887, 0.7452, 0.986, 0.6912, 0.986, 0.7042, 0.9548, 0.7323, 0.9548, 0.6531, 0.9479, 0.6531, 0.8939, 0.6843, 0.9068, 0.6843, 0.9349, 0.6912, 0.8557, 0.7452, 0.8557, 0.7323, 0.887, 0.7042, 0.887, 0.7834, 0.8939, 0.7834, 0.9479, 0.7521, 0.9349, 0.7521, 0.9068, 0.4305, 0.9633, 0.4024, 0.9633, 0.4073, 0.9515, 0.4256, 0.9515, 0.5955, 0.8957, 0.5959, 0.9156, 0.5776, 0.9153, 0.5772, 0.8955, 0.6143, 0.8957, 0.6147, 0.9156, 0.5963, 0.9153, 0.5959, 0.8955, 0.9446, 0.5211, 0.9453, 0.541, 0.9269, 0.541, 0.9263, 0.5211, 0.9453, 0.541, 0.9453, 0.5691, 0.9269, 0.5691, 0.9269, 0.541, 0.04221, 0.9022, 0.04221, 0.9303, 0.0239, 0.9303, 0.0239, 0.9022, 0.5959, 0.9156, 0.5955, 0.9437, 0.5772, 0.9434, 0.5776, 0.9153, 0.6147, 0.9156, 0.6143, 0.9437, 0.5959, 0.9434, 0.5963, 0.9153, 0.5294, 0.9152, 0.5294, 0.9335, 0.4945, 0.9363, 0.4945, 0.9124, 0.3825, 0.9153, 0.4024, 0.8955, 0.4073, 0.9073, 0.3943, 0.9202, 0.4305, 0.8955, 0.4503, 0.9153, 0.4385, 0.9202, 0.4256, 0.9073, 0.4503, 0.9434, 0.4305, 0.9633, 0.4256, 0.9515, 0.4385, 0.9385, 0.4024, 0.9633, 0.3825, 0.9434, 0.3943, 0.9385, 0.4073, 0.9515, 0.3825, 0.9434, 0.3825, 0.9153, 0.3943, 0.9202, 0.3943, 0.9385, 0.4024, 0.8955, 0.4305, 0.8955, 0.4256, 0.9073, 0.4073, 0.9073, 0.4503, 0.9153, 0.4503, 0.9434, 0.4385, 0.9385, 0.4385, 0.9202, 0.8699, 0.5934, 0.8699, 0.6173, 0.853, 0.6342, 0.8291, 0.6342, 0.8122, 0.6173, 0.8122, 0.5934, 0.8291, 0.5765, 0.853, 0.5765, 0.0211, 0.9366, 0.002802, 0.9366, 8.74e-10, 0.9022, 0.0239, 0.9022, 0.9354, 0.1281, 0.9351, 0.1464, 0.9002, 0.1487, 0.9006, 0.1248, 0.6499, 0.9157, 0.6496, 0.934, 0.6147, 0.9363, 0.615, 0.9124, 0.5294, 0.9335, 0.529, 0.9464, 0.4939, 0.9532, 0.4945, 0.9363, 0.9351, 0.1152, 0.9354, 0.1281, 0.9006, 0.1248, 0.9002, 0.1079, 0.6496, 0.9027, 0.6499, 0.9157, 0.615, 0.9124, 0.6147, 0.8955, 0.529, 0.9022, 0.5294, 0.9152, 0.4945, 0.9124, 0.4939, 0.8955, 0.8088, 0.8557, 0.7176, 0.8557, 0.7393, 0.8032, 0.7871, 0.8032, 0.6531, 0.7, 0.7176, 0.6354, 0.7393, 0.6879, 0.7055, 0.7217, 0.8088, 0.6354, 0.8734, 0.7, 0.8209, 0.7217, 0.7871, 0.6879, 0.8734, 0.7912, 0.8088, 0.8557, 0.7871, 0.8032, 0.8209, 0.7695, 0.7176, 0.8557, 0.6531, 0.7912, 0.7055, 0.7695, 0.7393, 0.8032, 0.6531, 0.7912, 0.6531, 0.7, 0.7055, 0.7217, 0.7055, 0.7695, 0.7176, 0.6354, 0.8088, 0.6354, 0.7871, 0.6879, 0.7393, 0.6879, 0.8734, 0.7, 0.8734, 0.7912, 0.8209, 0.7695, 0.8209, 0.7217, 0.9238, 0.9006, 0.9231, 0.9484, 0.8734, 0.9476, 0.8741, 0.8999, 0.9742, 0.9005, 0.9736, 0.9483, 0.9238, 0.9476, 0.9245, 0.8999, 0.9241, 0.8323, 0.9231, 0.8661, 0.8734, 0.8661, 0.8744, 0.8323, 0.9231, 0.8668, 0.9238, 0.9006, 0.8741, 0.8999, 0.8734, 0.8661, 0.9736, 0.8668, 0.9742, 0.9005, 0.9245, 0.8999, 0.9238, 0.8661, 0.9231, 0.7508, 0.9241, 0.7845, 0.8744, 0.7845, 0.8734, 0.7508, 0.9241, 0.7845, 0.9241, 0.8323, 0.8744, 0.8323, 0.8744, 0.7845, 0.5772, 0.9451, 0.5294, 0.9451, 0.5294, 0.8955, 0.5772, 0.8955, 0.3487, 0.9418, 0.301, 0.9418, 0.3127, 0.9135, 0.337, 0.9135, 0.2672, 0.9081, 0.2672, 0.8603, 0.2955, 0.872, 0.2955, 0.8963, 0.301, 0.8265, 0.3487, 0.8265, 0.337, 0.8549, 0.3127, 0.8549, 0.3825, 0.8603, 0.3825, 0.9081, 0.3541, 0.8963, 0.3541, 0.872, 0.301, 0.9418, 0.2672, 0.9081, 0.2955, 0.8963, 0.3127, 0.9135, 0.2672, 0.8603, 0.301, 0.8265, 0.3127, 0.8549, 0.2955, 0.872, 0.3487, 0.8265, 0.3825, 0.8603, 0.3541, 0.872, 0.337, 0.8549, 0.3825, 0.9081, 0.3487, 0.9418, 0.337, 0.9135, 0.3541, 0.8963, 0.943, 0.4546, 0.9415, 0.4717, 0.9264, 0.4609, 0.9273, 0.4501, 0.3433, 0.8918, 0.3325, 0.9026, 0.3172, 0.9026, 0.3064, 0.8918, 0.3064, 0.8765, 0.3172, 0.8658, 0.3325, 0.8658, 0.3433, 0.8765, 0.337, 0.8549, 0.3541, 0.872, 0.3433, 0.8765, 0.3325, 0.8658, 0.3541, 0.8963, 0.337, 0.9135, 0.3325, 0.9026, 0.3433, 0.8918, 0.8528, 0.2601, 0.8528, 0.2358, 0.8679, 0.2403, 0.8679, 0.2556, 0.943, 0.4303, 0.943, 0.4546, 0.9273, 0.4501, 0.9273, 0.4348, 0.2816, 0.7997, 0.2816, 0.824, 0.2664, 0.8195, 0.2664, 0.8042, 0.2967, 0.7997, 0.2967, 0.824, 0.2816, 0.8195, 0.2816, 0.8042, 0.9415, 0.4131, 0.943, 0.4303, 0.9273, 0.4348, 0.9264, 0.424, 0.6766, 0.6354, 0.691, 0.4236, 0.7743, 0.4236, 0.7887, 0.6354, 0.691, 0.4236, 0.7003, 0.1303, 0.765, 0.1303, 0.7743, 0.4236, 0.5738, 0.6351, 0.5594, 0.422, 0.6184, 0.4169, 0.6531, 0.6282, 0.5594, 0.422, 0.5501, 0.1283, 0.5959, 0.1244, 0.6184, 0.4169, 0.4617, 0.6351, 0.4761, 0.422, 0.5594, 0.422, 0.5738, 0.6351, 0.4761, 0.422, 0.4854, 0.1283, 0.5501, 0.1283, 0.5594, 0.422, 0.3825, 0.6282, 0.4172, 0.4169, 0.4761, 0.422, 0.4617, 0.6351, 0.4172, 0.4169, 0.4397, 0.1244, 0.4854, 0.1283, 0.4761, 0.422, 0.2705, 0.6412, 0.2757, 0.4288, 0.3589, 0.4252, 0.3825, 0.6363, 0.2757, 0.4288, 0.2722, 0.1352, 0.3369, 0.1324, 0.3589, 0.4252, 0.1912, 0.6418, 0.2167, 0.4292, 0.2757, 0.4288, 0.2705, 0.6412, 0.2167, 0.4292, 0.2264, 0.1356, 0.2722, 0.1352, 0.2757, 0.4288, 0.07928, 0.641, 0.08442, 0.4286, 0.1677, 0.425, 0.1912, 0.6361, 0.08442, 0.4286, 0.08093, 0.1351, 0.1456, 0.1323, 0.1677, 0.425, -6.015e-09, 0.6418, 0.02547, 0.4292, 0.08442, 0.4286, 0.07928, 0.641, 0.02547, 0.4292, 0.03514, 0.1356, 0.08093, 0.1351, 0.08442, 0.4286, 0.4331, 0.7323, 0.4331, 0.7982, 0.4128, 0.8066, 0.4128, 0.7239, 0.5457, 0.6857, 0.4797, 0.6857, 0.4713, 0.6654, 0.5541, 0.6654, 0.4331, 0.7982, 0.4797, 0.8448, 0.4713, 0.8652, 0.4128, 0.8066, 0.5457, 0.8448, 0.5923, 0.7982, 0.6126, 0.8066, 0.5541, 0.8652, 0.5923, 0.7982, 0.5923, 0.7323, 0.6126, 0.7239, 0.6126, 0.8066, 0.4797, 0.6857, 0.4331, 0.7323, 0.4128, 0.7239, 0.4713, 0.6654, 0.4797, 0.8448, 0.5457, 0.8448, 0.5541, 0.8652, 0.4713, 0.8652, 0.5923, 0.7323, 0.5457, 0.6857, 0.5541, 0.6654, 0.6126, 0.7239, 0.375, 0.0, 0.625, 0.0, 0.625, 0.25, 0.375, 0.25, 0.375, 0.25, 0.625, 0.25, 0.625, 0.5, 0.375, 0.5, 0.375, 0.5, 0.625, 0.5, 0.625, 0.75, 0.375, 0.75, 0.375, 0.75, 0.625, 0.75, 0.625, 1.0, 0.375, 1.0, 0.125, 0.5, 0.375, 0.5, 0.375, 0.75, 0.125, 0.75, 0.625, 0.5, 0.875, 0.5, 0.875, 0.75, 0.625, 0.75, 0.375, 0.0, 0.625, 0.0, 0.625, 0.25, 0.375, 0.25, 0.375, 0.25, 0.625, 0.25, 0.625, 0.5, 0.375, 0.5, 0.375, 0.5, 0.625, 0.5, 0.625, 0.75, 0.375, 0.75, 0.375, 0.75, 0.625, 0.75, 0.625, 1.0, 0.375, 1.0, 0.125, 0.5, 0.375, 0.5, 0.375, 0.75, 0.125, 0.75, 0.625, 0.5, 0.875, 0.5, 0.875, 0.75, 0.625, 0.75, 0.375, 0.0, 0.625, 0.0, 0.625, 0.25, 0.375, 0.25, 0.375, 0.25, 0.625, 0.25, 0.625, 0.5, 0.375, 0.5, 0.375, 0.5, 0.625, 0.5, 0.625, 0.75, 0.375, 0.75, 0.375, 0.75, 0.625, 0.75, 0.625, 1.0, 0.375, 1.0, 0.125, 0.5, 0.375, 0.5, 0.375, 0.75, 0.125, 0.75, 0.625, 0.5, 0.875, 0.5, 0.875, 0.75, 0.625, 0.75, 0.375, 0.0, 0.625, 0.0, 0.625, 0.25, 0.375, 0.25, 0.375, 0.25, 0.625, 0.25, 0.625, 0.5, 0.375, 0.5, 0.375, 0.5, 0.625, 0.5, 0.625, 0.75, 0.375, 0.75, 0.375, 0.75, 0.625, 0.75, 0.625, 1.0, 0.375, 1.0, 0.125, 0.5, 0.375, 0.5, 0.375, 0.75, 0.125, 0.75, 0.625, 0.5, 0.875, 0.5, 0.875, 0.75, 0.625, 0.75, 0.375, 0.0, 0.625, 0.0, 0.625, 0.25, 0.375, 0.25, 0.375, 0.25, 0.625, 0.25, 0.625, 0.5, 0.375, 0.5, 0.375, 0.5, 0.625, 0.5, 0.625, 0.75, 0.375, 0.75, 0.375, 0.75, 0.625, 0.75, 0.625, 1.0, 0.375, 1.0, 0.125, 0.5, 0.375, 0.5, 0.375, 0.75, 0.125, 0.75, 0.625, 0.5, 0.875, 0.5, 0.875, 0.75, 0.625, 0.75, 0.375, 0.0, 0.625, 0.0, 0.625, 0.25, 0.375, 0.25, 0.375, 0.25, 0.625, 0.25, 0.625, 0.5, 0.375, 0.5, 0.375, 0.5, 0.625, 0.5, 0.625, 0.75, 0.375, 0.75, 0.375, 0.75, 0.625, 0.75, 0.625, 1.0, 0.375, 1.0, 0.125, 0.5, 0.375, 0.5, 0.375, 0.75, 0.125, 0.75, 0.625, 0.5, 0.875, 0.5, 0.875, 0.75, 0.625, 0.75, 0.375, 0.0, 0.625, 0.0, 0.625, 0.25, 0.375, 0.25, 0.375, 0.25, 0.625, 0.25, 0.625, 0.5, 0.375, 0.5, 0.375, 0.5, 0.625, 0.5, 0.625, 0.75, 0.375, 0.75, 0.375, 0.75, 0.625, 0.75, 0.625, 1.0, 0.375, 1.0, 0.125, 0.5, 0.375, 0.5, 0.375, 0.75, 0.125, 0.75, 0.625, 0.5, 0.875, 0.5, 0.875, 0.75, 0.625, 0.75, 0.375, 0.0, 0.625, 0.0, 0.625, 0.25, 0.375, 0.25, 0.375, 0.25, 0.625, 0.25, 0.625, 0.5, 0.375, 0.5, 0.375, 0.5, 0.625, 0.5, 0.625, 0.75, 0.375, 0.75, 0.375, 0.75, 0.625, 0.75, 0.625, 1.0, 0.375, 1.0, 0.125, 0.5, 0.375, 0.5, 0.375, 0.75, 0.125, 0.75, 0.625, 0.5, 0.875, 0.5, 0.875, 0.75, 0.625, 0.75, 0.375, 0.0, 0.625, 0.0, 0.625, 0.25, 0.375, 0.25, 0.375, 0.25, 0.625, 0.25, 0.625, 0.5, 0.375, 0.5, 0.375, 0.5, 0.625, 0.5, 0.625, 0.75, 0.375, 0.75, 0.375, 0.75, 0.625, 0.75, 0.625, 1.0, 0.375, 1.0, 0.125, 0.5, 0.375, 0.5, 0.375, 0.75, 0.125, 0.75, 0.625, 0.5, 0.875, 0.5, 0.875, 0.75, 0.625, 0.75, 0.375, 0.0, 0.625, 0.0, 0.625, 0.25, 0.375, 0.25, 0.375, 0.25, 0.625, 0.25, 0.625, 0.5, 0.375, 0.5, 0.375, 0.5, 0.625, 0.5, 0.625, 0.75, 0.375, 0.75, 0.375, 0.75, 0.625, 0.75, 0.625, 1.0, 0.375, 1.0, 0.125, 0.5, 0.375, 0.5, 0.375, 0.75, 0.125, 0.75, 0.625, 0.5, 0.875, 0.5, 0.875, 0.75, 0.625, 0.75, 0.375, 0.0, 0.625, 0.0, 0.625, 0.25, 0.375, 0.25, 0.375, 0.25, 0.625, 0.25, 0.625, 0.5, 0.375, 0.5, 0.375, 0.5, 0.625, 0.5, 0.625, 0.75, 0.375, 0.75, 0.375, 0.75, 0.625, 0.75, 0.625, 1.0, 0.375, 1.0, 0.125, 0.5, 0.375, 0.5, 0.375, 0.75, 0.125, 0.75, 0.625, 0.5, 0.875, 0.5, 0.875, 0.75, 0.625, 0.75, 0.375, 0.0, 0.625, 0.0, 0.625, 0.25, 0.375, 0.25, 0.375, 0.25, 0.625, 0.25, 0.625, 0.5, 0.375, 0.5, 0.375, 0.5, 0.625, 0.5, 0.625, 0.75, 0.375, 0.75, 0.375, 0.75, 0.625, 0.75, 0.625, 1.0, 0.375, 1.0, 0.125, 0.5, 0.375, 0.5, 0.375, 0.75, 0.125, 0.75, 0.625, 0.5, 0.875, 0.5, 0.875, 0.75, 0.625, 0.75, 0.375, 0.0, 0.625, 0.0, 0.625, 0.25, 0.375, 0.25, 0.375, 0.25, 0.625, 0.25, 0.625, 0.5, 0.375, 0.5, 0.375, 0.5, 0.625, 0.5, 0.625, 0.75, 0.375, 0.75, 0.375, 0.75, 0.625, 0.75, 0.625, 1.0, 0.375, 1.0, 0.125, 0.5, 0.375, 0.5, 0.375, 0.75, 0.125, 0.75, 0.625, 0.5, 0.875, 0.5, 0.875, 0.75, 0.625, 0.75, 0.375, 0.0, 0.625, 0.0, 0.625, 0.25, 0.375, 0.25, 0.375, 0.25, 0.625, 0.25, 0.625, 0.5, 0.375, 0.5, 0.375, 0.5, 0.625, 0.5, 0.625, 0.75, 0.375, 0.75, 0.375, 0.75, 0.625, 0.75, 0.625, 1.0, 0.375, 1.0, 0.125, 0.5, 0.375, 0.5, 0.375, 0.75, 0.125, 0.75, 0.625, 0.5, 0.875, 0.5, 0.875, 0.75, 0.625, 0.75, 0.375, 0.0, 0.625, 0.0, 0.625, 0.25, 0.375, 0.25, 0.375, 0.25, 0.625, 0.25, 0.625, 0.5, 0.375, 0.5, 0.375, 0.5, 0.625, 0.5, 0.625, 0.75, 0.375, 0.75, 0.375, 0.75, 0.625, 0.75, 0.625, 1.0, 0.375, 1.0, 0.125, 0.5, 0.375, 0.5, 0.375, 0.75, 0.125, 0.75, 0.625, 0.5, 0.875, 0.5, 0.875, 0.75, 0.625, 0.75, 0.375, 0.0, 0.625, 0.0, 0.625, 0.25, 0.375, 0.25, 0.375, 0.25, 0.625, 0.25, 0.625, 0.5, 0.375, 0.5, 0.375, 0.5, 0.625, 0.5, 0.625, 0.75, 0.375, 0.75, 0.375, 0.75, 0.625, 0.75, 0.625, 1.0, 0.375, 1.0, 0.125, 0.5, 0.375, 0.5, 0.375, 0.75, 0.125, 0.75, 0.625, 0.5, 0.875, 0.5, 0.875, 0.75, 0.625, 0.75, 0.375, 0.0, 0.625, 0.0, 0.625, 0.25, 0.375, 0.25, 0.375, 0.25, 0.625, 0.25, 0.625, 0.5, 0.375, 0.5, 0.375, 0.5, 0.625, 0.5, 0.625, 0.75, 0.375, 0.75, 0.375, 0.75, 0.625, 0.75, 0.625, 1.0, 0.375, 1.0, 0.125, 0.5, 0.375, 0.5, 0.375, 0.75, 0.125, 0.75, 0.625, 0.5, 0.875, 0.5, 0.875, 0.75, 0.625, 0.75, 0.375, 0.0, 0.625, 0.0, 0.625, 0.25, 0.375, 0.25, 0.375, 0.25, 0.625, 0.25, 0.625, 0.5, 0.375, 0.5, 0.375, 0.5, 0.625, 0.5, 0.625, 0.75, 0.375, 0.75, 0.375, 0.75, 0.625, 0.75, 0.625, 1.0, 0.375, 1.0, 0.125, 0.5, 0.375, 0.5, 0.375, 0.75, 0.125, 0.75, 0.625, 0.5, 0.875, 0.5, 0.875, 0.75, 0.625, 0.75, 0.375, 0.0, 0.625, 0.0, 0.625, 0.25, 0.375, 0.25, 0.375, 0.25, 0.625, 0.25, 0.625, 0.5, 0.375, 0.5, 0.375, 0.5, 0.625, 0.5, 0.625, 0.75, 0.375, 0.75, 0.375, 0.75, 0.625, 0.75, 0.625, 1.0, 0.375, 1.0, 0.125, 0.5, 0.375, 0.5, 0.375, 0.75, 0.125, 0.75, 0.625, 0.5, 0.875, 0.5, 0.875, 0.75, 0.625, 0.75, 0.375, 0.0, 0.625, 0.0, 0.625, 0.25, 0.375, 0.25, 0.375, 0.25, 0.625, 0.25, 0.625, 0.5, 0.375, 0.5, 0.375, 0.5, 0.625, 0.5, 0.625, 0.75, 0.375, 0.75, 0.375, 0.75, 0.625, 0.75, 0.625, 1.0, 0.375, 1.0, 0.125, 0.5, 0.375, 0.5, 0.375, 0.75, 0.125, 0.75, 0.625, 0.5, 0.875, 0.5, 0.875, 0.75, 0.625, 0.75, 0.375, 0.0, 0.625, 0.0, 0.625, 0.25, 0.375, 0.25, 0.375, 0.25, 0.625, 0.25, 0.625, 0.5, 0.375, 0.5, 0.375, 0.5, 0.625, 0.5, 0.625, 0.75, 0.375, 0.75, 0.375, 0.75, 0.625, 0.75, 0.625, 1.0, 0.375, 1.0, 0.125, 0.5, 0.375, 0.5, 0.375, 0.75, 0.125, 0.75, 0.625, 0.5, 0.875, 0.5, 0.875, 0.75, 0.625, 0.75, 0.375, 0.0, 0.625, 0.0, 0.625, 0.25, 0.375, 0.25, 0.375, 0.25, 0.625, 0.25, 0.625, 0.5, 0.375, 0.5, 0.375, 0.5, 0.625, 0.5, 0.625, 0.75, 0.375, 0.75, 0.375, 0.75, 0.625, 0.75, 0.625, 1.0, 0.375, 1.0, 0.125, 0.5, 0.375, 0.5, 0.375, 0.75, 0.125, 0.75, 0.625, 0.5, 0.875, 0.5, 0.875, 0.75, 0.625, 0.75, 0.375, 0.0, 0.625, 0.0, 0.625, 0.25, 0.375, 0.25, 0.375, 0.25, 0.625, 0.25, 0.625, 0.5, 0.375, 0.5, 0.375, 0.5, 0.625, 0.5, 0.625, 0.75, 0.375, 0.75, 0.375, 0.75, 0.625, 0.75, 0.625, 1.0, 0.375, 1.0, 0.125, 0.5, 0.375, 0.5, 0.375, 0.75, 0.125, 0.75, 0.625, 0.5, 0.875, 0.5, 0.875, 0.75, 0.625, 0.75, 0.375, 0.0, 0.625, 0.0, 0.625, 0.25, 0.375, 0.25, 0.375, 0.25, 0.625, 0.25, 0.625, 0.5, 0.375, 0.5, 0.375, 0.5, 0.625, 0.5, 0.625, 0.75, 0.375, 0.75, 0.375, 0.75, 0.625, 0.75, 0.625, 1.0, 0.375, 1.0, 0.125, 0.5, 0.375, 0.5, 0.375, 0.75, 0.125, 0.75, 0.625, 0.5, 0.875, 0.5, 0.875, 0.75, 0.625, 0.75])
me_cylinder_003.materials.append(mat_mat_01)
me_cylinder_003.materials.append(mat_mat_02)
me_cylinder_003.update()
me_cube_025 = bpy.data.meshes.new('Cube.025')
me_cube_025.from_pydata([(-0.5671, -0.6395, -0.001826), (-0.6803, -0.4205, 0.8394), (-0.5639, 0.8355, -0.001826), (-0.7131, 0.3916, 0.8394), (0.8907, -0.8226, -0.001826), (0.4068, -0.4765, 1.024), (0.8458, 0.5728, -0.001826), (0.2059, 0.334, 1.024), (-0.7944, -0.00256, -0.001826), (-0.8281, -0.008273, 0.8819), (1.056, -0.2308, -0.001826), (0.3177, -0.0653, 1.066), (0.03033, 0.8132, -0.001826), (-0.4986, 0.435, 0.9728), (0.018, -0.8511, -0.001826), (-0.3564, -0.5086, 0.9728), (-0.4754, -0.04018, 1.1), (1.731, -6.384, -0.01962), (3.694, -3.774, 3.343), (1.731, 2.498, -0.01962), (3.475, 0.83, 4.308), (10.61, -6.384, -0.01962), (8.534, -3.648, 2.579), (9.791, 1.278, -0.01962), (8.89, 0.7753, 3.122), (1.075, -1.943, -0.01962), (3.065, -5.05, 1.586), (3.039, -1.888, 4.029), (3.065, 1.164, 1.586), (6.172, 1.755, -0.01962), (6.172, 0.7657, 3.893), (9.279, 1.164, 1.586), (11.27, -1.943, -0.01962), (9.325, -1.943, 3.018), (9.279, -5.05, 1.586), (6.172, -7.04, -0.01962), (6.391, -3.542, 2.931), (6.172, -1.943, 3.607), (6.24, -5.606, 1.178), (9.622, -1.943, 2.532), (5.849, 1.026, 3.361), (2.789, -1.903, 3.35)], [], [(8, 9, 3, 2), (12, 13, 7, 6), (10, 11, 5, 4), (14, 15, 1, 0), (16, 9, 1, 15), (13, 3, 9, 16), (6, 7, 11, 10), (0, 1, 9, 8), (7, 13, 16, 11), (11, 16, 15, 5), (4, 5, 15, 14), (2, 3, 13, 12), (41, 27, 20, 28), (40, 30, 24, 31), (39, 33, 22, 34), (38, 36, 18, 26), (37, 27, 18, 36), (33, 37, 36, 22), (24, 30, 37, 33), (30, 20, 27, 37), (35, 38, 26, 17), (21, 34, 38, 35), (34, 22, 36, 38), (32, 39, 34, 21), (23, 31, 39, 32), (31, 24, 33, 39), (29, 40, 31, 23), (19, 28, 40, 29), (28, 20, 30, 40), (25, 41, 28, 19), (17, 26, 41, 25), (26, 18, 27, 41)])
me_cube_025.polygons.foreach_set('use_smooth', [True] * 32)
me_cube_025.polygons.foreach_set('material_index', [0, 0, 0, 0, 0, 0, 0, 0, 0, 0, 0, 0, 1, 1, 1, 1, 1, 1, 1, 1, 0, 0, 1, 0, 0, 1, 0, 0, 1, 0, 0, 1])
_uv = me_cube_025.uv_layers.new(name='UVMap')
_uv.uv.foreach_set('vector', [0.375, 0.125, 0.625, 0.125, 0.625, 0.25, 0.375, 0.25, 0.375, 0.375, 0.625, 0.375, 0.625, 0.5, 0.375, 0.5, 0.375, 0.625, 0.625, 0.625, 0.625, 0.75, 0.375, 0.75, 0.375, 0.875, 0.625, 0.875, 0.625, 1.0, 0.375, 1.0, 0.75, 0.625, 0.875, 0.625, 0.875, 0.75, 0.75, 0.75, 0.75, 0.5, 0.875, 0.5, 0.875, 0.625, 0.75, 0.625, 0.375, 0.5, 0.625, 0.5, 0.625, 0.625, 0.375, 0.625, 0.375, 0.0, 0.625, 0.0, 0.625, 0.125, 0.375, 0.125, 0.625, 0.5, 0.75, 0.5, 0.75, 0.625, 0.625, 0.625, 0.625, 0.625, 0.75, 0.625, 0.75, 0.75, 0.625, 0.75, 0.375, 0.75, 0.625, 0.75, 0.625, 0.875, 0.375, 0.875, 0.375, 0.25, 0.625, 0.25, 0.625, 0.375, 0.375, 0.375, 0.5905, 0.125, 0.625, 0.125, 0.625, 0.25, 0.5, 0.25, 0.5799, 0.375, 0.625, 0.375, 0.625, 0.5, 0.5, 0.5, 0.5832, 0.625, 0.625, 0.625, 0.625, 0.75, 0.5, 0.75, 0.4748, 0.875, 0.625, 0.875, 0.625, 1.0, 0.5, 1.0, 0.75, 0.625, 0.875, 0.625, 0.875, 0.75, 0.75, 0.75, 0.625, 0.625, 0.75, 0.625, 0.75, 0.75, 0.625, 0.75, 0.625, 0.5, 0.75, 0.5, 0.75, 0.625, 0.625, 0.625, 0.75, 0.5, 0.875, 0.5, 0.875, 0.625, 0.75, 0.625, 0.375, 0.875, 0.4748, 0.875, 0.5, 1.0, 0.375, 1.0, 0.375, 0.75, 0.5, 0.75, 0.4748, 0.875, 0.375, 0.875, 0.5, 0.75, 0.625, 0.75, 0.625, 0.875, 0.4748, 0.875, 0.375, 0.625, 0.5832, 0.625, 0.5, 0.75, 0.375, 0.75, 0.375, 0.5, 0.5, 0.5, 0.5832, 0.625, 0.375, 0.625, 0.5, 0.5, 0.625, 0.5, 0.625, 0.625, 0.5832, 0.625, 0.375, 0.375, 0.5799, 0.375, 0.5, 0.5, 0.375, 0.5, 0.375, 0.25, 0.5, 0.25, 0.5799, 0.375, 0.375, 0.375, 0.5, 0.25, 0.625, 0.25, 0.625, 0.375, 0.5799, 0.375, 0.375, 0.125, 0.5905, 0.125, 0.5, 0.25, 0.375, 0.25, 0.375, 0.0, 0.5, 0.0, 0.5905, 0.125, 0.375, 0.125, 0.5, 0.0, 0.625, 0.0, 0.625, 0.125, 0.5905, 0.125])
me_cube_025.materials.append(mat_01)
me_cube_025.materials.append(mat_02)
me_cube_025.update()

# ---- objects
ob_lighthouse = bpy.data.objects.new('Lighthouse', me_cylinder_003)
ob_ground = bpy.data.objects.new('ground', me_cube_025)

# ---- transforms, parenting, visibility, modifiers, constraints
ob_lighthouse.location = (-0.3852, 1.472, 3.528)
ob_ground.location = (-4.891, 1.943, 5.96e-08)

# ---- collection membership
col_collection.objects.link(ob_lighthouse)
col_collection.objects.link(ob_ground)

# ---- scene / render settings (as saved in the file)
scene.frame_start = 1; scene.frame_end = 250; scene.frame_set(1)
scene.render.engine = 'BLENDER_EEVEE_NEXT'
scene.cycles.sampling_pattern = 'TABULATED_SOBOL'
scene.cycles.use_light_tree = False
scene.view_settings.view_transform = 'Filmic'
bpy.context.view_layer.update()

# ---- added for rendering (the .blend has no active camera and no usable light): camera, sun
cam_auto = bpy.data.cameras.new('AutoCamera')
cam_auto.lens = 50.0
cam_auto.sensor_width = 36.0
cam_auto.clip_end = 1000.0
ob_auto_camera = bpy.data.objects.new('AutoCamera', cam_auto)
scene.collection.objects.link(ob_auto_camera)
ob_auto_camera.location = (18.1063, -21.6603, 19.9434)
ob_auto_camera.rotation_euler = (1.09748, -7.21219e-08, 0.694738)
scene.camera = ob_auto_camera
light_auto_sun = bpy.data.lights.new('AutoSun', 'SUN')
light_auto_sun.energy = 3.0
light_auto_sun.angle = 0.0523599
ob_auto_sun = bpy.data.objects.new('AutoSun', light_auto_sun)
scene.collection.objects.link(ob_auto_sun)
ob_auto_sun.rotation_euler = (0.872665, 0.174533, 0.523599)
bpy.context.view_layer.update()
